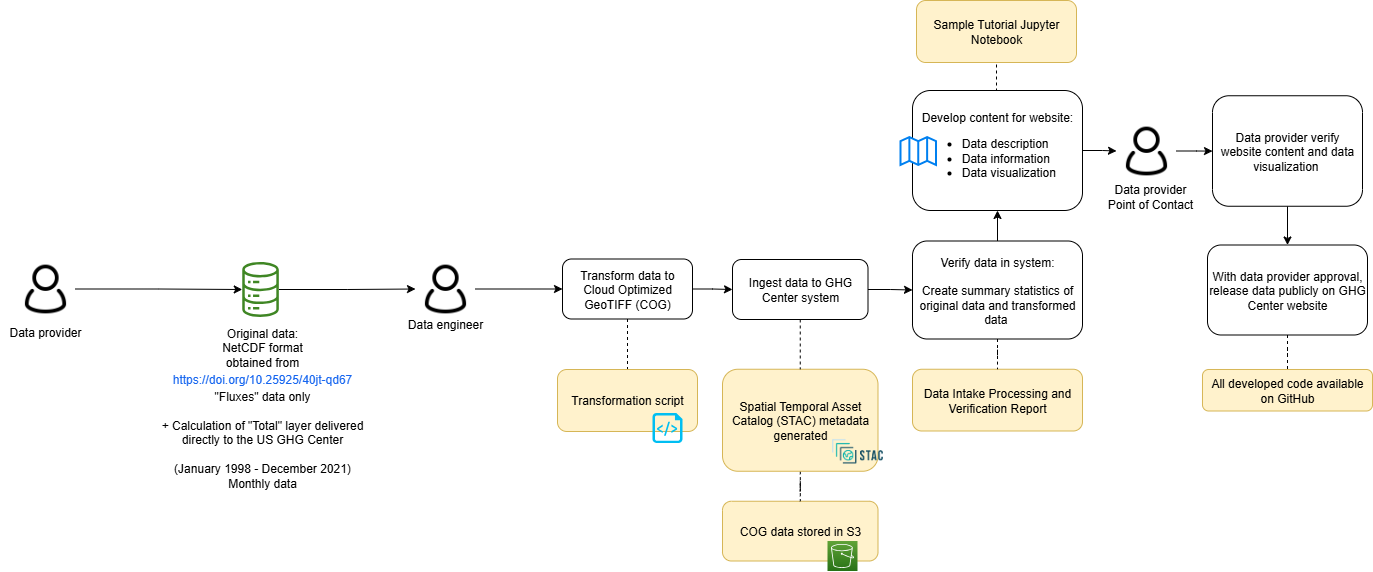

The diagram above was exported from draw.io. Its source (the exported page's mxGraphModel, read from the mxfile embedded in the PNG):
<mxGraphModel dx="2020" dy="773" grid="1" gridSize="10" guides="1" tooltips="1" connect="1" arrows="1" fold="1" page="1" pageScale="1" pageWidth="850" pageHeight="1100" math="0" shadow="0">
  <root>
    <mxCell id="0" />
    <mxCell id="1" parent="0" />
    <mxCell id="2" value="COG data stored in S3" style="rounded=1;whiteSpace=wrap;html=1;fillColor=#fff2cc;strokeColor=#d6b656;" parent="1" vertex="1">
      <mxGeometry x="290" y="1560.75" width="155.5" height="59.75" as="geometry" />
    </mxCell>
    <mxCell id="3" value="" style="edgeStyle=orthogonalEdgeStyle;rounded=0;orthogonalLoop=1;jettySize=auto;html=1;endArrow=none;endFill=0;dashed=1;" parent="1" source="4" target="2" edge="1">
      <mxGeometry relative="1" as="geometry" />
    </mxCell>
    <mxCell id="4" value="Spatial Temporal Asset Catalog (STAC) metadata generated" style="rounded=1;whiteSpace=wrap;html=1;fillColor=#fff2cc;strokeColor=#d6b656;" parent="1" vertex="1">
      <mxGeometry x="290" y="1428.75" width="155.5" height="102" as="geometry" />
    </mxCell>
    <mxCell id="5" style="edgeStyle=orthogonalEdgeStyle;rounded=0;orthogonalLoop=1;jettySize=auto;html=1;entryX=0;entryY=0.5;entryDx=0;entryDy=0;" parent="1" source="6" target="23" edge="1">
      <mxGeometry relative="1" as="geometry" />
    </mxCell>
    <mxCell id="6" value="" style="sketch=0;outlineConnect=0;fontColor=#232F3E;gradientColor=none;fillColor=#3F8624;strokeColor=none;dashed=0;verticalLabelPosition=bottom;verticalAlign=top;align=center;html=1;fontSize=12;fontStyle=0;aspect=fixed;pointerEvents=1;shape=mxgraph.aws4.iot_analytics_data_store;" parent="1" vertex="1">
      <mxGeometry x="-191" y="1321.5" width="38.08" height="55" as="geometry" />
    </mxCell>
    <mxCell id="7" value="" style="shape=image;verticalLabelPosition=bottom;labelBackgroundColor=default;verticalAlign=top;aspect=fixed;imageAspect=0;image=https://d33wubrfki0l68.cloudfront.net/22691a3c3002324451ed99f4009de8aab761e1b7/d24da/public/images-original/stac-01.png;" parent="1" vertex="1">
      <mxGeometry x="397" y="1490.75" width="56.01" height="40" as="geometry" />
    </mxCell>
    <mxCell id="8" value="Data Intake Processing and Verification Report" style="rounded=1;whiteSpace=wrap;html=1;fillColor=#fff2cc;strokeColor=#d6b656;" parent="1" vertex="1">
      <mxGeometry x="480" y="1428.75" width="170" height="61.75" as="geometry" />
    </mxCell>
    <mxCell id="9" value="" style="edgeStyle=orthogonalEdgeStyle;rounded=0;orthogonalLoop=1;jettySize=auto;html=1;" parent="1" source="11" target="35" edge="1">
      <mxGeometry relative="1" as="geometry" />
    </mxCell>
    <mxCell id="10" style="edgeStyle=orthogonalEdgeStyle;rounded=0;orthogonalLoop=1;jettySize=auto;html=1;exitX=0.5;exitY=0;exitDx=0;exitDy=0;entryX=0.5;entryY=1;entryDx=0;entryDy=0;endArrow=none;endFill=0;dashed=1;" parent="1" source="11" target="40" edge="1">
      <mxGeometry relative="1" as="geometry" />
    </mxCell>
    <mxCell id="11" value="Develop content for website:&lt;br&gt;&lt;ul&gt;&lt;li style=&quot;text-align: left;&quot;&gt;Data description&lt;/li&gt;&lt;li style=&quot;text-align: left;&quot;&gt;Data information&lt;/li&gt;&lt;li style=&quot;text-align: left;&quot;&gt;Data visualization&lt;/li&gt;&lt;/ul&gt;" style="rounded=1;whiteSpace=wrap;html=1;" parent="1" vertex="1">
      <mxGeometry x="480" y="1150" width="170" height="120" as="geometry" />
    </mxCell>
    <mxCell id="12" value="" style="html=1;verticalLabelPosition=bottom;align=center;labelBackgroundColor=#ffffff;verticalAlign=top;strokeWidth=2;strokeColor=#0080F0;shadow=0;dashed=0;shape=mxgraph.ios7.icons.map;" parent="1" vertex="1">
      <mxGeometry x="468" y="1196.5" width="35.5" height="28" as="geometry" />
    </mxCell>
    <mxCell id="13" style="edgeStyle=orthogonalEdgeStyle;rounded=0;orthogonalLoop=1;jettySize=auto;html=1;exitX=0.5;exitY=1;exitDx=0;exitDy=0;entryX=0.5;entryY=0;entryDx=0;entryDy=0;" parent="1" source="14" target="16" edge="1">
      <mxGeometry relative="1" as="geometry" />
    </mxCell>
    <mxCell id="14" value="Data provider verify website content and data visualization&amp;nbsp;" style="rounded=1;whiteSpace=wrap;html=1;" parent="1" vertex="1">
      <mxGeometry x="780" y="1155.25" width="150" height="110.5" as="geometry" />
    </mxCell>
    <mxCell id="15" value="" style="edgeStyle=orthogonalEdgeStyle;rounded=0;orthogonalLoop=1;jettySize=auto;html=1;endArrow=none;endFill=0;dashed=1;" parent="1" source="16" target="37" edge="1">
      <mxGeometry relative="1" as="geometry" />
    </mxCell>
    <mxCell id="16" value="With data provider approval, release data publicly on GHG Center website" style="rounded=1;whiteSpace=wrap;html=1;" parent="1" vertex="1">
      <mxGeometry x="775" y="1304.5" width="160" height="90" as="geometry" />
    </mxCell>
    <mxCell id="17" value="&lt;font style=&quot;font-size: 12px;&quot;&gt;Data engineer&lt;/font&gt;" style="rounded=0;whiteSpace=wrap;html=1;strokeColor=none;fillColor=none;fontSize=12;" parent="1" vertex="1">
      <mxGeometry x="-32" y="1368.5" width="90" height="30" as="geometry" />
    </mxCell>
    <mxCell id="18" style="edgeStyle=orthogonalEdgeStyle;rounded=0;orthogonalLoop=1;jettySize=auto;html=1;" parent="1" source="19" target="6" edge="1">
      <mxGeometry relative="1" as="geometry" />
    </mxCell>
    <mxCell id="19" value="" style="shape=image;html=1;verticalAlign=top;verticalLabelPosition=bottom;labelBackgroundColor=#ffffff;imageAspect=0;aspect=fixed;image=https://cdn0.iconfinder.com/data/icons/eon-social-media-contact-info-2/32/user_people_person_users_man-128.png" parent="1" vertex="1">
      <mxGeometry x="-417" y="1318.5" width="60" height="60" as="geometry" />
    </mxCell>
    <mxCell id="20" value="" style="sketch=0;points=[[0,0,0],[0.25,0,0],[0.5,0,0],[0.75,0,0],[1,0,0],[0,1,0],[0.25,1,0],[0.5,1,0],[0.75,1,0],[1,1,0],[0,0.25,0],[0,0.5,0],[0,0.75,0],[1,0.25,0],[1,0.5,0],[1,0.75,0]];outlineConnect=0;fontColor=#232F3E;gradientColor=#60A337;gradientDirection=north;fillColor=#277116;strokeColor=#ffffff;dashed=0;verticalLabelPosition=bottom;verticalAlign=top;align=center;html=1;fontSize=12;fontStyle=0;aspect=fixed;shape=mxgraph.aws4.resourceIcon;resIcon=mxgraph.aws4.s3;" parent="1" vertex="1">
      <mxGeometry x="395" y="1600.5" width="30" height="30" as="geometry" />
    </mxCell>
    <mxCell id="21" value="&lt;font style=&quot;font-size: 12px;&quot;&gt;Original data:&lt;br&gt;NetCDF format &lt;br&gt;obtained from&lt;br&gt;&lt;a style=&quot;box-sizing: border-box; line-height: calc(1em + 0.5rem); break-inside: avoid; cursor: pointer; color: rgb(21, 101, 239); text-decoration-line: none; transition: opacity 0.24s ease 0s; font-family: Inter, sans-serif; text-align: start; background-color: rgb(255, 255, 255);&quot; href=&quot;https://doi.org/10.5281/zenodo.8264109&quot;&gt;https://doi.org/10.25925/40jt-qd67&lt;/a&gt;&lt;/font&gt;&lt;div&gt;&quot;Fluxes&quot; data only&lt;/div&gt;&lt;div&gt;&lt;br&gt;&lt;div&gt;+ Calculation of &quot;Total&quot; layer delivered directly to the US GHG Center&lt;/div&gt;&lt;div&gt;&lt;br&gt;&lt;div&gt;&lt;font style=&quot;font-size: 12px;&quot;&gt;&lt;span style=&quot;color: rgb(0, 0, 0); font-family: Helvetica; font-style: normal; font-variant-ligatures: normal; font-variant-caps: normal; font-weight: 400; letter-spacing: normal; orphans: 2; text-indent: 0px; text-transform: none; widows: 2; word-spacing: 0px; -webkit-text-stroke-width: 0px; background-color: rgb(251, 251, 251); text-decoration-thickness: initial; text-decoration-style: initial; text-decoration-color: initial; float: none; display: inline !important;&quot;&gt;&lt;div style=&quot;&quot;&gt;(January 1998 - December 2021)&lt;/div&gt;&lt;/span&gt;&lt;span style=&quot;color: rgb(0, 0, 0); font-family: Helvetica; font-style: normal; font-variant-ligatures: normal; font-variant-caps: normal; font-weight: 400; letter-spacing: normal; orphans: 2; text-indent: 0px; text-transform: none; widows: 2; word-spacing: 0px; -webkit-text-stroke-width: 0px; background-color: rgb(251, 251, 251); text-decoration-thickness: initial; text-decoration-style: initial; text-decoration-color: initial; float: none; display: inline !important;&quot;&gt;&lt;div style=&quot;&quot;&gt;Monthly data&lt;/div&gt;&lt;/span&gt;&lt;/font&gt;&lt;/div&gt;&lt;/div&gt;&lt;/div&gt;" style="text;whiteSpace=wrap;html=1;align=center;" parent="1" vertex="1">
      <mxGeometry x="-290" y="1378.5" width="240" height="181.5" as="geometry" />
    </mxCell>
    <mxCell id="22" value="" style="edgeStyle=orthogonalEdgeStyle;rounded=0;orthogonalLoop=1;jettySize=auto;html=1;" parent="1" source="23" target="27" edge="1">
      <mxGeometry relative="1" as="geometry" />
    </mxCell>
    <mxCell id="23" value="" style="shape=image;html=1;verticalAlign=top;verticalLabelPosition=bottom;labelBackgroundColor=#ffffff;imageAspect=0;aspect=fixed;image=https://cdn0.iconfinder.com/data/icons/eon-social-media-contact-info-2/32/user_people_person_users_man-128.png" parent="1" vertex="1">
      <mxGeometry x="-17" y="1318.5" width="60" height="60" as="geometry" />
    </mxCell>
    <mxCell id="24" value="&lt;font style=&quot;font-size: 12px;&quot;&gt;Data provider&lt;br&gt;Point of Contact&lt;br&gt;&lt;/font&gt;" style="rounded=0;whiteSpace=wrap;html=1;strokeColor=none;fillColor=none;" parent="1" vertex="1">
      <mxGeometry x="673" y="1240.5" width="90" height="30" as="geometry" />
    </mxCell>
    <mxCell id="25" style="edgeStyle=orthogonalEdgeStyle;rounded=0;orthogonalLoop=1;jettySize=auto;html=1;exitX=0.5;exitY=1;exitDx=0;exitDy=0;entryX=0.5;entryY=0;entryDx=0;entryDy=0;endArrow=none;endFill=0;dashed=1;" parent="1" source="27" target="36" edge="1">
      <mxGeometry relative="1" as="geometry">
        <mxPoint x="190" y="1402.5" as="targetPoint" />
      </mxGeometry>
    </mxCell>
    <mxCell id="26" style="edgeStyle=orthogonalEdgeStyle;rounded=0;orthogonalLoop=1;jettySize=auto;html=1;exitX=1;exitY=0.5;exitDx=0;exitDy=0;entryX=0;entryY=0.5;entryDx=0;entryDy=0;" parent="1" source="27" target="30" edge="1">
      <mxGeometry relative="1" as="geometry" />
    </mxCell>
    <mxCell id="27" value="Transform data to Cloud Optimized GeoTIFF (COG)" style="rounded=1;whiteSpace=wrap;html=1;" parent="1" vertex="1">
      <mxGeometry x="130" y="1318.5" width="130" height="60" as="geometry" />
    </mxCell>
    <mxCell id="28" style="edgeStyle=orthogonalEdgeStyle;rounded=0;orthogonalLoop=1;jettySize=auto;html=1;exitX=0.5;exitY=1;exitDx=0;exitDy=0;entryX=0.5;entryY=0;entryDx=0;entryDy=0;dashed=1;endArrow=none;endFill=0;" parent="1" source="30" target="4" edge="1">
      <mxGeometry relative="1" as="geometry" />
    </mxCell>
    <mxCell id="29" value="" style="edgeStyle=orthogonalEdgeStyle;rounded=0;orthogonalLoop=1;jettySize=auto;html=1;" parent="1" source="30" target="33" edge="1">
      <mxGeometry relative="1" as="geometry" />
    </mxCell>
    <mxCell id="30" value="Ingest data to GHG Center system" style="rounded=1;whiteSpace=wrap;html=1;" parent="1" vertex="1">
      <mxGeometry x="300" y="1319" width="135.5" height="60" as="geometry" />
    </mxCell>
    <mxCell id="31" value="" style="edgeStyle=orthogonalEdgeStyle;rounded=0;orthogonalLoop=1;jettySize=auto;html=1;endArrow=none;endFill=0;dashed=1;" parent="1" source="33" target="8" edge="1">
      <mxGeometry relative="1" as="geometry" />
    </mxCell>
    <mxCell id="32" value="" style="edgeStyle=orthogonalEdgeStyle;rounded=0;orthogonalLoop=1;jettySize=auto;html=1;" parent="1" source="33" target="11" edge="1">
      <mxGeometry relative="1" as="geometry" />
    </mxCell>
    <mxCell id="33" value="Verify data in system:&lt;br&gt;&lt;br&gt;Create summary statistics of original data and transformed data&amp;nbsp;" style="rounded=1;whiteSpace=wrap;html=1;strokeWidth=1;" parent="1" vertex="1">
      <mxGeometry x="480" y="1300.5" width="170" height="98" as="geometry" />
    </mxCell>
    <mxCell id="34" value="" style="edgeStyle=orthogonalEdgeStyle;rounded=0;orthogonalLoop=1;jettySize=auto;html=1;" parent="1" source="35" target="14" edge="1">
      <mxGeometry relative="1" as="geometry" />
    </mxCell>
    <mxCell id="35" value="" style="shape=image;html=1;verticalAlign=top;verticalLabelPosition=bottom;labelBackgroundColor=#ffffff;imageAspect=0;aspect=fixed;image=https://cdn0.iconfinder.com/data/icons/eon-social-media-contact-info-2/32/user_people_person_users_man-128.png" parent="1" vertex="1">
      <mxGeometry x="684" y="1180.5" width="60" height="60" as="geometry" />
    </mxCell>
    <mxCell id="36" value="Transformation script" style="rounded=1;whiteSpace=wrap;html=1;fillColor=#fff2cc;strokeColor=#d6b656;" parent="1" vertex="1">
      <mxGeometry x="125" y="1429" width="140" height="62" as="geometry" />
    </mxCell>
    <mxCell id="37" value="All developed code available on GitHub" style="rounded=1;whiteSpace=wrap;html=1;fillColor=#fff2cc;strokeColor=#d6b656;" parent="1" vertex="1">
      <mxGeometry x="770" y="1429" width="170" height="41.5" as="geometry" />
    </mxCell>
    <mxCell id="38" value="" style="verticalLabelPosition=bottom;html=1;verticalAlign=top;align=center;strokeColor=none;fillColor=#00BEF2;shape=mxgraph.azure.script_file;pointerEvents=1;" parent="1" vertex="1">
      <mxGeometry x="220" y="1472.5" width="30" height="30" as="geometry" />
    </mxCell>
    <mxCell id="39" value="&lt;font style=&quot;font-size: 12px;&quot;&gt;Data provider&lt;/font&gt;" style="rounded=0;whiteSpace=wrap;html=1;strokeColor=none;fillColor=none;fontSize=12;" parent="1" vertex="1">
      <mxGeometry x="-432" y="1376.5" width="90" height="30" as="geometry" />
    </mxCell>
    <mxCell id="40" value="Sample Tutorial Jupyter Notebook" style="rounded=1;whiteSpace=wrap;html=1;fillColor=#fff2cc;strokeColor=#d6b656;" parent="1" vertex="1">
      <mxGeometry x="484" y="1060" width="160" height="62" as="geometry" />
    </mxCell>
  </root>
</mxGraphModel>